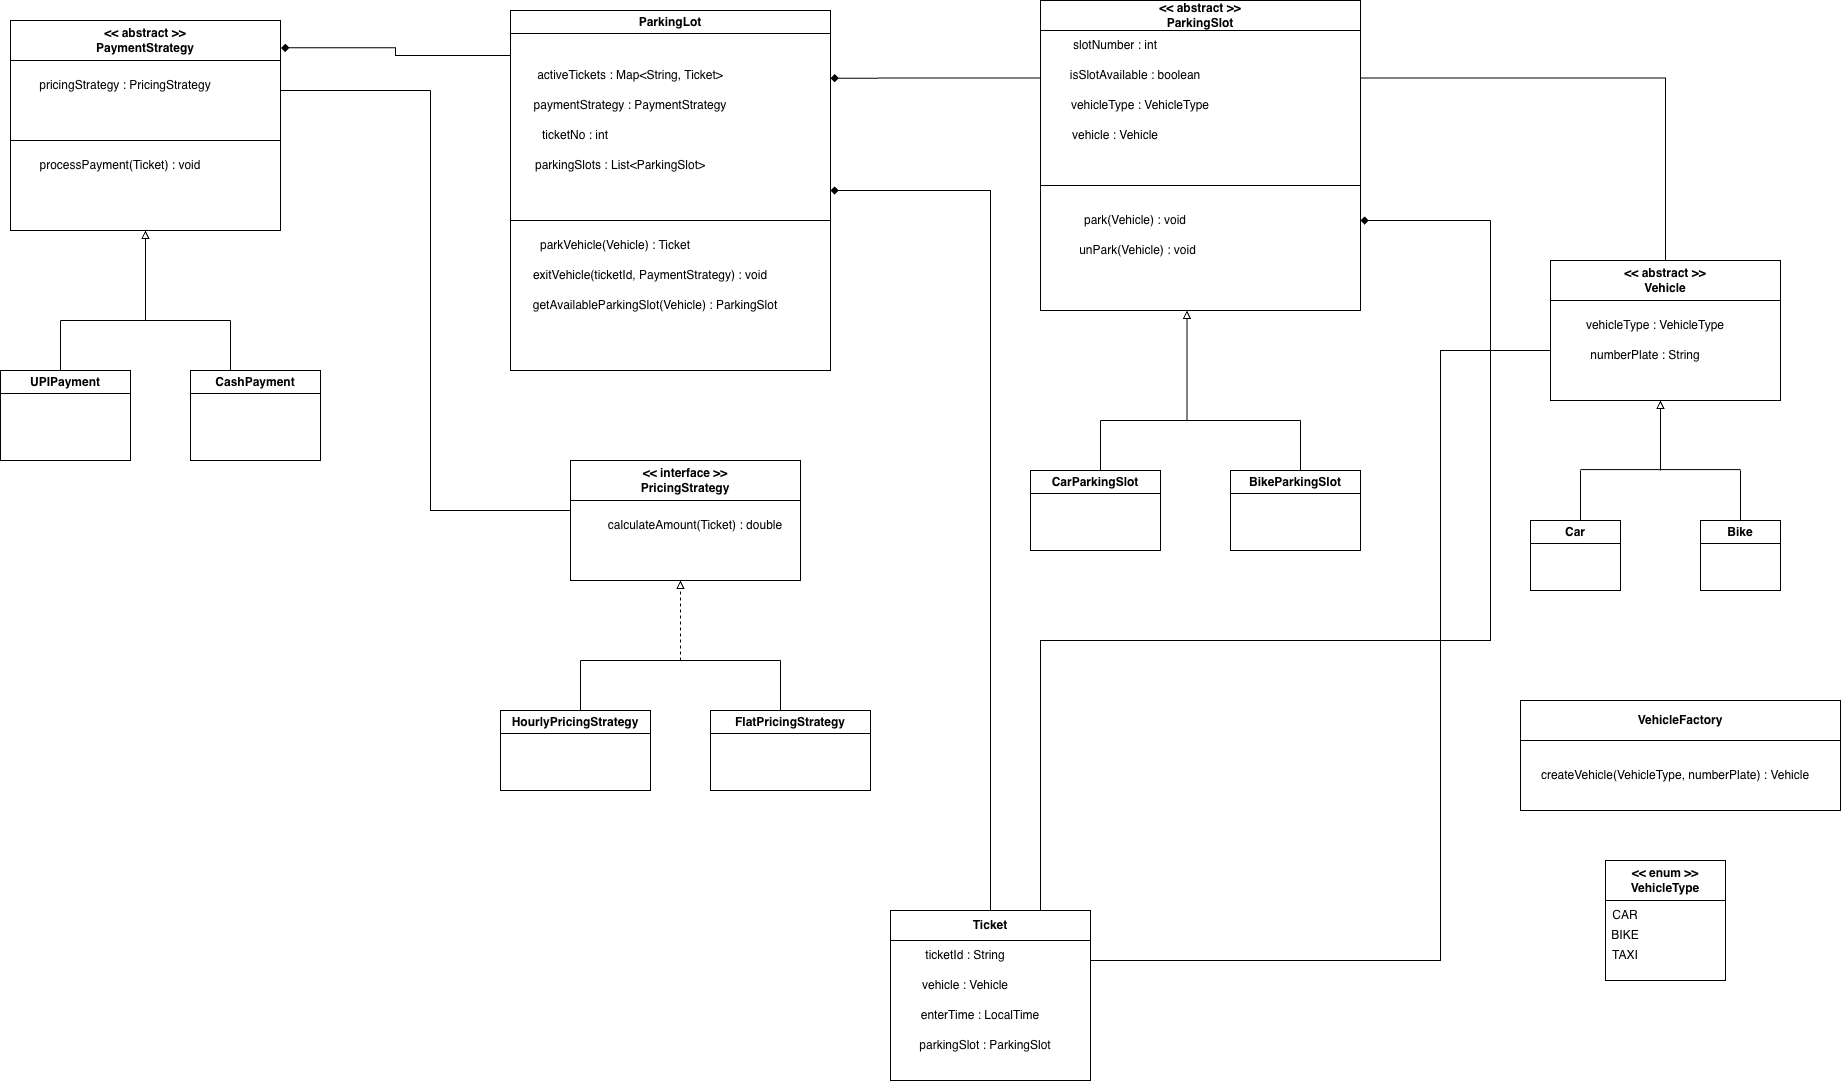

The diagram above was exported from draw.io. Its source (the exported page's mxGraphModel, read from the mxfile embedded in the PNG):
<mxGraphModel dx="1835" dy="584" grid="1" gridSize="10" guides="1" tooltips="1" connect="1" arrows="1" fold="1" page="1" pageScale="1" pageWidth="827" pageHeight="1169" math="0" shadow="0">
  <root>
    <mxCell id="0" />
    <mxCell id="1" parent="0" />
    <mxCell id="xf4iI8YVt5P3XIYbyidm-1" parent="1" style="swimlane;whiteSpace=wrap;html=1;" value="ParkingLot" vertex="1">
      <mxGeometry height="360" width="320" x="310" y="40" as="geometry" />
    </mxCell>
    <mxCell id="xf4iI8YVt5P3XIYbyidm-3" parent="xf4iI8YVt5P3XIYbyidm-1" style="text;html=1;whiteSpace=wrap;strokeColor=none;fillColor=none;align=center;verticalAlign=middle;rounded=0;" value="activeTickets : Map&amp;lt;String, Ticket&amp;gt;" vertex="1">
      <mxGeometry height="30" width="220" x="10" y="50" as="geometry" />
    </mxCell>
    <mxCell id="xf4iI8YVt5P3XIYbyidm-4" parent="xf4iI8YVt5P3XIYbyidm-1" style="text;html=1;whiteSpace=wrap;strokeColor=none;fillColor=none;align=center;verticalAlign=middle;rounded=0;" value="paymentStrategy : PaymentStrategy" vertex="1">
      <mxGeometry height="30" width="220" x="10" y="80" as="geometry" />
    </mxCell>
    <mxCell id="xf4iI8YVt5P3XIYbyidm-5" parent="xf4iI8YVt5P3XIYbyidm-1" style="text;html=1;whiteSpace=wrap;strokeColor=none;fillColor=none;align=center;verticalAlign=middle;rounded=0;" value="ticketNo : int" vertex="1">
      <mxGeometry height="30" width="110" x="10" y="110" as="geometry" />
    </mxCell>
    <mxCell id="xf4iI8YVt5P3XIYbyidm-7" edge="1" parent="xf4iI8YVt5P3XIYbyidm-1" style="endArrow=none;html=1;rounded=0;" value="">
      <mxGeometry height="50" relative="1" width="50" as="geometry">
        <mxPoint y="210" as="sourcePoint" />
        <mxPoint x="320" y="210" as="targetPoint" />
      </mxGeometry>
    </mxCell>
    <mxCell id="xf4iI8YVt5P3XIYbyidm-10" parent="xf4iI8YVt5P3XIYbyidm-1" style="text;html=1;whiteSpace=wrap;strokeColor=none;fillColor=none;align=center;verticalAlign=middle;rounded=0;" value="exitVehicle(ticketId, PaymentStrategy) : void" vertex="1">
      <mxGeometry height="30" width="260" x="10" y="250" as="geometry" />
    </mxCell>
    <mxCell id="xf4iI8YVt5P3XIYbyidm-11" parent="xf4iI8YVt5P3XIYbyidm-1" style="text;html=1;whiteSpace=wrap;strokeColor=none;fillColor=none;align=center;verticalAlign=middle;rounded=0;" value="getAvailableParkingSlot(Vehicle) : ParkingSlot" vertex="1">
      <mxGeometry height="30" width="290" y="280" as="geometry" />
    </mxCell>
    <mxCell id="xf4iI8YVt5P3XIYbyidm-6" parent="xf4iI8YVt5P3XIYbyidm-1" style="text;html=1;whiteSpace=wrap;strokeColor=none;fillColor=none;align=center;verticalAlign=middle;rounded=0;" value="parkingSlots : List&amp;lt;ParkingSlot&amp;gt;" vertex="1">
      <mxGeometry height="30" width="200" x="10" y="140" as="geometry" />
    </mxCell>
    <mxCell id="xf4iI8YVt5P3XIYbyidm-9" parent="1" style="text;html=1;whiteSpace=wrap;strokeColor=none;fillColor=none;align=center;verticalAlign=middle;rounded=0;" value="parkVehicle(Vehicle) : Ticket" vertex="1">
      <mxGeometry height="30" width="190" x="320" y="260" as="geometry" />
    </mxCell>
    <mxCell id="xf4iI8YVt5P3XIYbyidm-86" edge="1" parent="1" source="xf4iI8YVt5P3XIYbyidm-12" style="edgeStyle=orthogonalEdgeStyle;rounded=0;orthogonalLoop=1;jettySize=auto;html=1;exitX=0;exitY=0.25;exitDx=0;exitDy=0;endArrow=diamond;endFill=1;">
      <mxGeometry relative="1" as="geometry">
        <mxPoint x="630" y="107.72727272727263" as="targetPoint" />
      </mxGeometry>
    </mxCell>
    <mxCell id="xf4iI8YVt5P3XIYbyidm-12" parent="1" style="swimlane;whiteSpace=wrap;html=1;startSize=30;" value="&amp;lt;&amp;lt; abstract &amp;gt;&amp;gt;&lt;div&gt;ParkingSlot&lt;/div&gt;" vertex="1">
      <mxGeometry height="310" width="320" x="840" y="30" as="geometry" />
    </mxCell>
    <mxCell id="xf4iI8YVt5P3XIYbyidm-13" parent="xf4iI8YVt5P3XIYbyidm-12" style="text;html=1;whiteSpace=wrap;strokeColor=none;fillColor=none;align=center;verticalAlign=middle;rounded=0;" value="slotNumber : int" vertex="1">
      <mxGeometry height="30" width="150" y="30" as="geometry" />
    </mxCell>
    <mxCell id="xf4iI8YVt5P3XIYbyidm-14" parent="xf4iI8YVt5P3XIYbyidm-12" style="text;html=1;whiteSpace=wrap;strokeColor=none;fillColor=none;align=center;verticalAlign=middle;rounded=0;" value="isSlotAvailable : boolean" vertex="1">
      <mxGeometry height="30" width="170" x="10" y="60" as="geometry" />
    </mxCell>
    <mxCell id="xf4iI8YVt5P3XIYbyidm-15" parent="xf4iI8YVt5P3XIYbyidm-12" style="text;html=1;whiteSpace=wrap;strokeColor=none;fillColor=none;align=center;verticalAlign=middle;rounded=0;" value="vehicleType : VehicleType" vertex="1">
      <mxGeometry height="30" width="180" x="10" y="90" as="geometry" />
    </mxCell>
    <mxCell id="xf4iI8YVt5P3XIYbyidm-16" parent="xf4iI8YVt5P3XIYbyidm-12" style="text;html=1;whiteSpace=wrap;strokeColor=none;fillColor=none;align=center;verticalAlign=middle;rounded=0;" value="vehicle : Vehicle" vertex="1">
      <mxGeometry height="30" width="130" x="10" y="120" as="geometry" />
    </mxCell>
    <mxCell id="xf4iI8YVt5P3XIYbyidm-17" edge="1" parent="xf4iI8YVt5P3XIYbyidm-12" style="endArrow=none;html=1;rounded=0;" value="">
      <mxGeometry height="50" relative="1" width="50" as="geometry">
        <mxPoint y="185" as="sourcePoint" />
        <mxPoint x="320" y="185" as="targetPoint" />
      </mxGeometry>
    </mxCell>
    <mxCell id="xf4iI8YVt5P3XIYbyidm-18" parent="xf4iI8YVt5P3XIYbyidm-12" style="text;html=1;whiteSpace=wrap;strokeColor=none;fillColor=none;align=center;verticalAlign=middle;rounded=0;" value="park(Vehicle) : void" vertex="1">
      <mxGeometry height="30" width="170" x="10" y="205" as="geometry" />
    </mxCell>
    <mxCell id="xf4iI8YVt5P3XIYbyidm-19" parent="xf4iI8YVt5P3XIYbyidm-12" style="text;html=1;whiteSpace=wrap;strokeColor=none;fillColor=none;align=center;verticalAlign=middle;rounded=0;" value="unPark(Vehicle) : void" vertex="1">
      <mxGeometry height="30" width="205" x="-5" y="235" as="geometry" />
    </mxCell>
    <mxCell id="xf4iI8YVt5P3XIYbyidm-20" edge="1" parent="1" style="endArrow=block;html=1;rounded=0;endFill=0;" value="">
      <mxGeometry height="50" relative="1" width="50" as="geometry">
        <mxPoint x="986.5" y="450" as="sourcePoint" />
        <mxPoint x="986.5" y="340" as="targetPoint" />
      </mxGeometry>
    </mxCell>
    <mxCell id="xf4iI8YVt5P3XIYbyidm-21" edge="1" parent="1" style="endArrow=none;html=1;rounded=0;" value="">
      <mxGeometry height="50" relative="1" width="50" as="geometry">
        <mxPoint x="900" y="450" as="sourcePoint" />
        <mxPoint x="1100" y="450" as="targetPoint" />
      </mxGeometry>
    </mxCell>
    <mxCell id="xf4iI8YVt5P3XIYbyidm-22" edge="1" parent="1" style="endArrow=none;html=1;rounded=0;" value="">
      <mxGeometry height="50" relative="1" width="50" as="geometry">
        <mxPoint x="900" y="500" as="sourcePoint" />
        <mxPoint x="900" y="450" as="targetPoint" />
      </mxGeometry>
    </mxCell>
    <mxCell id="xf4iI8YVt5P3XIYbyidm-23" edge="1" parent="1" style="endArrow=none;html=1;rounded=0;" value="">
      <mxGeometry height="50" relative="1" width="50" as="geometry">
        <mxPoint x="1100" y="500" as="sourcePoint" />
        <mxPoint x="1100" y="450" as="targetPoint" />
      </mxGeometry>
    </mxCell>
    <mxCell id="xf4iI8YVt5P3XIYbyidm-24" parent="1" style="swimlane;whiteSpace=wrap;html=1;" value="CarParkingSlot" vertex="1">
      <mxGeometry height="80" width="130" x="830" y="500" as="geometry" />
    </mxCell>
    <mxCell id="xf4iI8YVt5P3XIYbyidm-25" parent="1" style="swimlane;whiteSpace=wrap;html=1;" value="BikeParkingSlot" vertex="1">
      <mxGeometry height="80" width="130" x="1030" y="500" as="geometry" />
    </mxCell>
    <mxCell id="xf4iI8YVt5P3XIYbyidm-27" parent="1" style="swimlane;whiteSpace=wrap;html=1;startSize=40;" value="&amp;lt;&amp;lt; abstract &amp;gt;&amp;gt;&lt;div&gt;PaymentStrategy&lt;/div&gt;" vertex="1">
      <mxGeometry height="210" width="270" x="-190" y="50" as="geometry" />
    </mxCell>
    <mxCell id="xf4iI8YVt5P3XIYbyidm-28" parent="xf4iI8YVt5P3XIYbyidm-27" style="text;html=1;whiteSpace=wrap;strokeColor=none;fillColor=none;align=center;verticalAlign=middle;rounded=0;" value="pricingStrategy : PricingStrategy" vertex="1">
      <mxGeometry height="30" width="230" y="50" as="geometry" />
    </mxCell>
    <mxCell id="xf4iI8YVt5P3XIYbyidm-32" edge="1" parent="xf4iI8YVt5P3XIYbyidm-27" style="endArrow=none;html=1;rounded=0;" value="">
      <mxGeometry height="50" relative="1" width="50" as="geometry">
        <Array as="points">
          <mxPoint x="150" y="120" />
        </Array>
        <mxPoint y="120" as="sourcePoint" />
        <mxPoint x="270" y="120" as="targetPoint" />
      </mxGeometry>
    </mxCell>
    <mxCell id="xf4iI8YVt5P3XIYbyidm-36" parent="1" style="text;html=1;whiteSpace=wrap;strokeColor=none;fillColor=none;align=center;verticalAlign=middle;rounded=0;" value="processPayment(Ticket) : void" vertex="1">
      <mxGeometry height="30" width="200" x="-180" y="180" as="geometry" />
    </mxCell>
    <mxCell id="xf4iI8YVt5P3XIYbyidm-37" edge="1" parent="1" style="endArrow=block;html=1;rounded=0;endFill=0;startArrow=none;startFill=0;" value="">
      <mxGeometry height="50" relative="1" width="50" as="geometry">
        <mxPoint x="-55" y="350" as="sourcePoint" />
        <mxPoint x="-55" y="260" as="targetPoint" />
      </mxGeometry>
    </mxCell>
    <mxCell id="xf4iI8YVt5P3XIYbyidm-39" edge="1" parent="1" style="endArrow=none;html=1;rounded=0;" value="">
      <mxGeometry height="50" relative="1" width="50" as="geometry">
        <mxPoint x="-140" y="350" as="sourcePoint" />
        <mxPoint x="30" y="350" as="targetPoint" />
      </mxGeometry>
    </mxCell>
    <mxCell id="xf4iI8YVt5P3XIYbyidm-41" edge="1" parent="1" style="endArrow=none;html=1;rounded=0;" value="">
      <mxGeometry height="50" relative="1" width="50" as="geometry">
        <Array as="points">
          <mxPoint x="-140" y="370" />
        </Array>
        <mxPoint x="-140" y="400" as="sourcePoint" />
        <mxPoint x="-140" y="350" as="targetPoint" />
      </mxGeometry>
    </mxCell>
    <mxCell id="xf4iI8YVt5P3XIYbyidm-42" edge="1" parent="1" style="endArrow=none;html=1;rounded=0;" value="">
      <mxGeometry height="50" relative="1" width="50" as="geometry">
        <Array as="points">
          <mxPoint x="30" y="370" />
        </Array>
        <mxPoint x="30" y="400" as="sourcePoint" />
        <mxPoint x="30" y="350" as="targetPoint" />
      </mxGeometry>
    </mxCell>
    <mxCell id="xf4iI8YVt5P3XIYbyidm-43" parent="1" style="swimlane;whiteSpace=wrap;html=1;" value="UPIPayment" vertex="1">
      <mxGeometry height="90" width="130" x="-200" y="400" as="geometry" />
    </mxCell>
    <mxCell id="xf4iI8YVt5P3XIYbyidm-44" parent="1" style="swimlane;whiteSpace=wrap;html=1;" value="CashPayment" vertex="1">
      <mxGeometry height="90" width="130" x="-10" y="400" as="geometry" />
    </mxCell>
    <mxCell id="xf4iI8YVt5P3XIYbyidm-45" parent="1" style="swimlane;whiteSpace=wrap;html=1;startSize=40;" value="&amp;lt;&amp;lt; interface &amp;gt;&amp;gt;&lt;div&gt;PricingStrategy&lt;/div&gt;" vertex="1">
      <mxGeometry height="120" width="230" x="370" y="490" as="geometry" />
    </mxCell>
    <mxCell id="xf4iI8YVt5P3XIYbyidm-46" parent="xf4iI8YVt5P3XIYbyidm-45" style="text;html=1;whiteSpace=wrap;strokeColor=none;fillColor=none;align=center;verticalAlign=middle;rounded=0;" value="calculateAmount(Ticket) : double" vertex="1">
      <mxGeometry height="30" width="250" y="50" as="geometry" />
    </mxCell>
    <mxCell id="xf4iI8YVt5P3XIYbyidm-49" edge="1" parent="1" style="endArrow=block;html=1;rounded=0;endFill=0;startArrow=none;startFill=0;dashed=1;" value="">
      <mxGeometry height="50" relative="1" width="50" as="geometry">
        <mxPoint x="480" y="690" as="sourcePoint" />
        <mxPoint x="480" y="610" as="targetPoint" />
      </mxGeometry>
    </mxCell>
    <mxCell id="xf4iI8YVt5P3XIYbyidm-50" edge="1" parent="1" style="endArrow=none;html=1;rounded=0;" value="">
      <mxGeometry height="50" relative="1" width="50" as="geometry">
        <mxPoint x="380" y="690" as="sourcePoint" />
        <mxPoint x="580" y="690" as="targetPoint" />
      </mxGeometry>
    </mxCell>
    <mxCell id="xf4iI8YVt5P3XIYbyidm-51" edge="1" parent="1" style="endArrow=none;html=1;rounded=0;" value="">
      <mxGeometry height="50" relative="1" width="50" as="geometry">
        <mxPoint x="380" y="740" as="sourcePoint" />
        <mxPoint x="380" y="690" as="targetPoint" />
      </mxGeometry>
    </mxCell>
    <mxCell id="xf4iI8YVt5P3XIYbyidm-52" edge="1" parent="1" style="endArrow=none;html=1;rounded=0;" value="">
      <mxGeometry height="50" relative="1" width="50" as="geometry">
        <mxPoint x="580" y="740" as="sourcePoint" />
        <mxPoint x="580" y="690" as="targetPoint" />
      </mxGeometry>
    </mxCell>
    <mxCell id="xf4iI8YVt5P3XIYbyidm-53" parent="1" style="swimlane;whiteSpace=wrap;html=1;" value="HourlyPricingStrategy" vertex="1">
      <mxGeometry height="80" width="150" x="300" y="740" as="geometry" />
    </mxCell>
    <mxCell id="xf4iI8YVt5P3XIYbyidm-54" parent="1" style="swimlane;whiteSpace=wrap;html=1;" value="FlatPricingStrategy" vertex="1">
      <mxGeometry height="80" width="160" x="510" y="740" as="geometry" />
    </mxCell>
    <mxCell id="xf4iI8YVt5P3XIYbyidm-87" edge="1" parent="1" source="xf4iI8YVt5P3XIYbyidm-55" style="edgeStyle=orthogonalEdgeStyle;rounded=0;orthogonalLoop=1;jettySize=auto;html=1;exitX=0.5;exitY=0;exitDx=0;exitDy=0;entryX=1;entryY=0.25;entryDx=0;entryDy=0;endArrow=none;endFill=0;" target="xf4iI8YVt5P3XIYbyidm-12">
      <mxGeometry relative="1" as="geometry" />
    </mxCell>
    <mxCell id="xf4iI8YVt5P3XIYbyidm-55" parent="1" style="swimlane;whiteSpace=wrap;html=1;startSize=40;" value="&amp;lt;&amp;lt; abstract &amp;gt;&amp;gt;&lt;div&gt;Vehicle&lt;/div&gt;" vertex="1">
      <mxGeometry height="140" width="230" x="1350" y="290" as="geometry" />
    </mxCell>
    <mxCell id="xf4iI8YVt5P3XIYbyidm-56" parent="xf4iI8YVt5P3XIYbyidm-55" style="text;html=1;whiteSpace=wrap;strokeColor=none;fillColor=none;align=center;verticalAlign=middle;rounded=0;" value="vehicleType : VehicleType" vertex="1">
      <mxGeometry height="30" width="150" x="30" y="50" as="geometry" />
    </mxCell>
    <mxCell id="xf4iI8YVt5P3XIYbyidm-57" parent="xf4iI8YVt5P3XIYbyidm-55" style="text;html=1;whiteSpace=wrap;strokeColor=none;fillColor=none;align=center;verticalAlign=middle;rounded=0;" value="numberPlate : String" vertex="1">
      <mxGeometry height="30" width="170" x="10" y="80" as="geometry" />
    </mxCell>
    <mxCell id="xf4iI8YVt5P3XIYbyidm-63" edge="1" parent="1" style="endArrow=block;html=1;rounded=0;endFill=0;" value="">
      <mxGeometry height="50" relative="1" width="50" as="geometry">
        <mxPoint x="1460" y="500" as="sourcePoint" />
        <mxPoint x="1460" y="430" as="targetPoint" />
      </mxGeometry>
    </mxCell>
    <mxCell id="xf4iI8YVt5P3XIYbyidm-64" edge="1" parent="1" style="endArrow=none;html=1;rounded=0;" value="">
      <mxGeometry height="50" relative="1" width="50" as="geometry">
        <mxPoint x="1380" y="499.09" as="sourcePoint" />
        <mxPoint x="1540" y="499.09" as="targetPoint" />
      </mxGeometry>
    </mxCell>
    <mxCell id="xf4iI8YVt5P3XIYbyidm-65" edge="1" parent="1" style="endArrow=none;html=1;rounded=0;" value="">
      <mxGeometry height="50" relative="1" width="50" as="geometry">
        <mxPoint x="1380" y="550" as="sourcePoint" />
        <mxPoint x="1380" y="500" as="targetPoint" />
      </mxGeometry>
    </mxCell>
    <mxCell id="xf4iI8YVt5P3XIYbyidm-66" edge="1" parent="1" style="endArrow=none;html=1;rounded=0;" value="">
      <mxGeometry height="50" relative="1" width="50" as="geometry">
        <mxPoint x="1540" y="550" as="sourcePoint" />
        <mxPoint x="1540" y="500" as="targetPoint" />
      </mxGeometry>
    </mxCell>
    <mxCell id="xf4iI8YVt5P3XIYbyidm-67" parent="1" style="swimlane;whiteSpace=wrap;html=1;" value="Car" vertex="1">
      <mxGeometry height="70" width="90" x="1330" y="550" as="geometry" />
    </mxCell>
    <mxCell id="xf4iI8YVt5P3XIYbyidm-68" parent="1" style="swimlane;whiteSpace=wrap;html=1;" value="Bike" vertex="1">
      <mxGeometry height="70" width="80" x="1500" y="550" as="geometry" />
    </mxCell>
    <mxCell id="xf4iI8YVt5P3XIYbyidm-89" edge="1" parent="1" source="xf4iI8YVt5P3XIYbyidm-69" style="edgeStyle=orthogonalEdgeStyle;rounded=0;orthogonalLoop=1;jettySize=auto;html=1;curved=0;exitX=0.5;exitY=0;exitDx=0;exitDy=0;entryX=1;entryY=0.5;entryDx=0;entryDy=0;endArrow=diamond;endFill=1;" target="xf4iI8YVt5P3XIYbyidm-1">
      <mxGeometry relative="1" as="geometry">
        <mxPoint x="790" y="910" as="sourcePoint" />
        <mxPoint x="790" y="230" as="targetPoint" />
      </mxGeometry>
    </mxCell>
    <mxCell id="xf4iI8YVt5P3XIYbyidm-95" edge="1" parent="1" source="xf4iI8YVt5P3XIYbyidm-69" style="edgeStyle=orthogonalEdgeStyle;rounded=0;orthogonalLoop=1;jettySize=auto;html=1;exitX=0.75;exitY=0;exitDx=0;exitDy=0;endArrow=none;endFill=0;">
      <mxGeometry relative="1" as="geometry">
        <Array as="points">
          <mxPoint x="840" y="670" />
          <mxPoint x="1290" y="670" />
        </Array>
        <mxPoint x="1290" y="250" as="targetPoint" />
      </mxGeometry>
    </mxCell>
    <mxCell id="xf4iI8YVt5P3XIYbyidm-97" edge="1" parent="1" style="edgeStyle=orthogonalEdgeStyle;rounded=0;orthogonalLoop=1;jettySize=auto;html=1;endArrow=none;endFill=0;">
      <mxGeometry relative="1" as="geometry">
        <Array as="points">
          <mxPoint x="890" y="990" />
          <mxPoint x="1240" y="990" />
          <mxPoint x="1240" y="380" />
        </Array>
        <mxPoint x="890" y="955" as="sourcePoint" />
        <mxPoint x="1350" y="380" as="targetPoint" />
      </mxGeometry>
    </mxCell>
    <mxCell id="xf4iI8YVt5P3XIYbyidm-69" parent="1" style="swimlane;whiteSpace=wrap;html=1;startSize=30;" value="Ticket" vertex="1">
      <mxGeometry height="170" width="200" x="690" y="940" as="geometry" />
    </mxCell>
    <mxCell id="xf4iI8YVt5P3XIYbyidm-70" parent="xf4iI8YVt5P3XIYbyidm-69" style="text;html=1;whiteSpace=wrap;strokeColor=none;fillColor=none;align=center;verticalAlign=middle;rounded=0;" value="ticketId : String" vertex="1">
      <mxGeometry height="30" width="150" y="30" as="geometry" />
    </mxCell>
    <mxCell id="xf4iI8YVt5P3XIYbyidm-71" parent="xf4iI8YVt5P3XIYbyidm-69" style="text;html=1;whiteSpace=wrap;strokeColor=none;fillColor=none;align=center;verticalAlign=middle;rounded=0;" value="vehicle : Vehicle" vertex="1">
      <mxGeometry height="30" width="150" y="60" as="geometry" />
    </mxCell>
    <mxCell id="xf4iI8YVt5P3XIYbyidm-72" parent="xf4iI8YVt5P3XIYbyidm-69" style="text;html=1;whiteSpace=wrap;strokeColor=none;fillColor=none;align=center;verticalAlign=middle;rounded=0;" value="enterTime : LocalTime" vertex="1">
      <mxGeometry height="30" width="180" y="90" as="geometry" />
    </mxCell>
    <mxCell id="xf4iI8YVt5P3XIYbyidm-73" parent="xf4iI8YVt5P3XIYbyidm-69" style="text;html=1;whiteSpace=wrap;strokeColor=none;fillColor=none;align=center;verticalAlign=middle;rounded=0;" value="parkingSlot : ParkingSlot" vertex="1">
      <mxGeometry height="30" width="190" y="120" as="geometry" />
    </mxCell>
    <mxCell id="xf4iI8YVt5P3XIYbyidm-77" parent="1" style="swimlane;whiteSpace=wrap;html=1;startSize=40;" value="VehicleFactory" vertex="1">
      <mxGeometry height="110" width="320" x="1320" y="730" as="geometry" />
    </mxCell>
    <mxCell id="xf4iI8YVt5P3XIYbyidm-78" parent="xf4iI8YVt5P3XIYbyidm-77" style="text;html=1;whiteSpace=wrap;strokeColor=none;fillColor=none;align=center;verticalAlign=middle;rounded=0;" value="createVehicle(VehicleType, numberPlate) : Vehicle" vertex="1">
      <mxGeometry height="30" width="290" x="10" y="60" as="geometry" />
    </mxCell>
    <mxCell id="xf4iI8YVt5P3XIYbyidm-80" parent="1" style="swimlane;whiteSpace=wrap;html=1;startSize=40;" value="&amp;lt;&amp;lt; enum &amp;gt;&amp;gt;&lt;br&gt;VehicleType" vertex="1">
      <mxGeometry height="120" width="120" x="1405" y="890" as="geometry" />
    </mxCell>
    <mxCell id="xf4iI8YVt5P3XIYbyidm-83" parent="xf4iI8YVt5P3XIYbyidm-80" style="text;html=1;whiteSpace=wrap;strokeColor=none;fillColor=none;align=center;verticalAlign=middle;rounded=0;" value="TAXI" vertex="1">
      <mxGeometry height="30" width="60" x="-10" y="80" as="geometry" />
    </mxCell>
    <mxCell id="xf4iI8YVt5P3XIYbyidm-82" parent="xf4iI8YVt5P3XIYbyidm-80" style="text;html=1;whiteSpace=wrap;strokeColor=none;fillColor=none;align=center;verticalAlign=middle;rounded=0;" value="BIKE" vertex="1">
      <mxGeometry height="30" width="60" x="-10" y="60" as="geometry" />
    </mxCell>
    <mxCell id="xf4iI8YVt5P3XIYbyidm-81" parent="xf4iI8YVt5P3XIYbyidm-80" style="text;html=1;whiteSpace=wrap;strokeColor=none;fillColor=none;align=center;verticalAlign=middle;rounded=0;" value="CAR" vertex="1">
      <mxGeometry height="30" width="60" x="-10" y="40" as="geometry" />
    </mxCell>
    <mxCell id="xf4iI8YVt5P3XIYbyidm-92" edge="1" parent="1" style="edgeStyle=orthogonalEdgeStyle;rounded=0;orthogonalLoop=1;jettySize=auto;html=1;curved=0;endArrow=none;endFill=0;">
      <mxGeometry relative="1" as="geometry">
        <mxPoint x="370" y="540" as="sourcePoint" />
        <mxPoint x="230" y="120" as="targetPoint" />
      </mxGeometry>
    </mxCell>
    <mxCell id="xf4iI8YVt5P3XIYbyidm-93" edge="1" parent="1" style="endArrow=none;html=1;rounded=0;startArrow=none;startFill=0;" value="">
      <mxGeometry height="50" relative="1" width="50" as="geometry">
        <mxPoint x="80" y="120" as="sourcePoint" />
        <mxPoint x="230" y="120" as="targetPoint" />
      </mxGeometry>
    </mxCell>
    <mxCell id="xf4iI8YVt5P3XIYbyidm-94" edge="1" parent="1" style="edgeStyle=orthogonalEdgeStyle;rounded=0;orthogonalLoop=1;jettySize=auto;html=1;entryX=1.002;entryY=0.13;entryDx=0;entryDy=0;entryPerimeter=0;startArrow=none;startFill=0;endArrow=diamond;endFill=1;" target="xf4iI8YVt5P3XIYbyidm-27">
      <mxGeometry relative="1" as="geometry">
        <mxPoint x="310" y="85" as="sourcePoint" />
      </mxGeometry>
    </mxCell>
    <mxCell id="xf4iI8YVt5P3XIYbyidm-96" edge="1" parent="1" style="endArrow=none;html=1;rounded=0;startArrow=diamond;startFill=1;" value="">
      <mxGeometry height="50" relative="1" width="50" as="geometry">
        <mxPoint x="1160" y="250" as="sourcePoint" />
        <mxPoint x="1290" y="250" as="targetPoint" />
      </mxGeometry>
    </mxCell>
  </root>
</mxGraphModel>